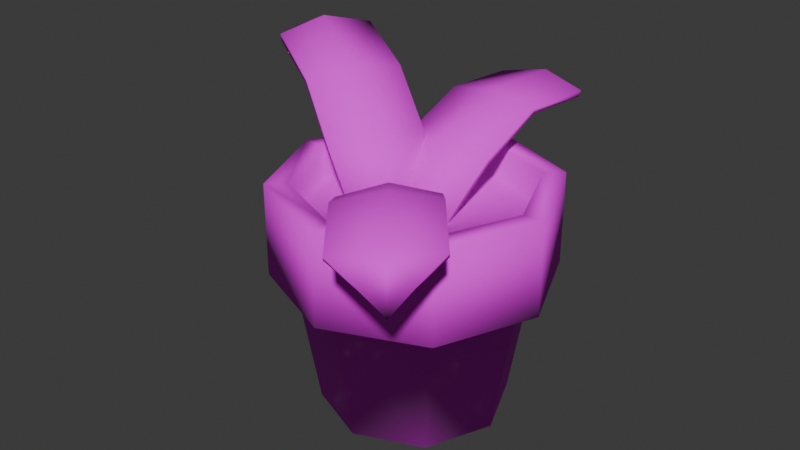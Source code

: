 # Source: vase.blend  (saved by Blender 4.2.66; exported with 4.5.12 LTS)
import bpy
from mathutils import Matrix  # noqa: F401  (used for matrix-valued properties, if any)

bpy.ops.wm.read_factory_settings(use_empty=True)
scene = bpy.context.scene
scene.name = 'Scene'

# ---- collections
col_collection = bpy.data.collections.new('Collection'); scene.collection.children.link(col_collection)

# ---- images (referenced by path relative to the original .blend; pixels are not part of the script)
import os
ASSET_DIR = os.environ.get("B2B_ASSET_DIR", "")  # directory of the original .blend (textures are referenced by path, not embedded)
HERE = os.path.dirname(os.path.abspath(__file__))  # packed textures are extracted next to this script under _unpacked/

def load_image(name, relpath, width, height, colorspace="sRGB"):
    """Load a texture the original file referenced (path relative to the .blend, or extracted next to this script)."""
    p = next((c for c in (os.path.join(HERE, relpath), os.path.join(ASSET_DIR, relpath)) if relpath and os.path.exists(c)), "")
    if p:
        img = bpy.data.images.load(p, check_existing=True)
        img.name = name
    else:  # same state as the original file: an image datablock whose file is absent (Cycles renders it pink)
        img = bpy.data.images.new(name, width, height)
        img.source = "FILE"
        img.filepath = "//" + (relpath or name)
    img.colorspace_settings.name = colorspace
    return img
img_vase128x128_png = load_image('vase128x128.png', 'vase128x128.png', 1024, 1024, 'sRGB')

# ---- materials (node trees are filled in below, after node groups)
mat_vase = bpy.data.materials.new('Vase')
mat_vase.alpha_threshold = 0.0
mat_vase.use_transparent_shadow = False
mat_vase.roughness = 0.5
mat_vase.line_color = (0.0, 0.0, 0.0, 1.0)

# ---- material node trees
mat_vase.use_nodes = True; mat_vase.node_tree.nodes.clear()
_N = mat_vase.node_tree.nodes; _L = mat_vase.node_tree.links
n0 = _N.new('ShaderNodeOutputMaterial'); n0.name = 'Material Output'; n0.location = (300, 300)
n1 = _N.new('ShaderNodeBsdfPrincipled'); n1.name = 'Principled BSDF'; n1.location = (10, 300)
n1.inputs[2].default_value = 1.0
n1.inputs[3].default_value = 1.45
n2 = _N.new('ShaderNodeTexImage'); n2.name = 'Image Texture'; n2.location = (-280, 275)
n2.image = img_vase128x128_png
n2.interpolation = 'Closest'
_L.new(n1.outputs[0], n0.inputs[0])
_L.new(n2.outputs[0], n1.inputs[0])
n0.is_active_output = True

# ---- world
world_world = bpy.data.worlds.new('World'); scene.world = world_world
world_world.use_nodes = True; world_world.node_tree.nodes.clear()
_N = world_world.node_tree.nodes; _L = world_world.node_tree.links
n0 = _N.new('ShaderNodeOutputWorld'); n0.name = 'World Output'; n0.location = (300, 300)
n1 = _N.new('ShaderNodeBackground'); n1.name = 'Background'; n1.location = (10, 300)
n1.inputs[0].default_value = (0.05088, 0.05088, 0.05088, 1.0)
_L.new(n1.outputs[0], n0.inputs[0])
n0.is_active_output = True
world_world.color = (0.05088, 0.05088, 0.05088)
world_world.sun_shadow_jitter_overblur = 0.0

# ---- meshes
me_cylinder = bpy.data.meshes.new('Cylinder')
me_cylinder.from_pydata([(0.0, 0.08, -7.451e-09), (0.0, 0.1, 0.2), (0.05657, 0.05657, -7.451e-09), (0.07071, 0.07071, 0.2), (0.08, 0.0, -7.451e-09), (0.1, 0.0, 0.2), (0.05657, -0.05657, -7.451e-09), (0.07071, -0.07071, 0.2), (0.0, -0.08, -7.451e-09), (0.0, -0.1, 0.2), (-0.05657, -0.05657, -7.451e-09), (-0.07071, -0.07071, 0.2), (-0.08, 0.0, -7.451e-09), (-0.1, 0.0, 0.2), (-0.05657, 0.05657, -7.451e-09), (-0.07071, 0.07071, 0.2), (0.0, 0.1, 0.12), (0.07071, 0.07071, 0.12), (0.1, 0.0, 0.12), (0.07071, -0.07071, 0.12), (0.0, -0.1, 0.12), (-0.07071, -0.07071, 0.12), (-0.1, 0.0, 0.12), (-0.07071, 0.07071, 0.12), (0.08398, 0.08398, 0.2), (0.0, 0.1188, 0.2), (0.0, 0.1188, 0.12), (0.1188, 0.0, 0.2), (0.08398, -0.08398, 0.2), (0.0, -0.1188, 0.2), (-0.08398, -0.08398, 0.2), (-0.1188, 0.0, 0.2), (-0.08398, 0.08398, 0.2), (0.08398, 0.08398, 0.12), (0.1188, 0.0, 0.12), (0.08398, -0.08398, 0.12), (0.0, -0.1188, 0.12), (-0.08398, -0.08398, 0.12), (-0.1188, 0.0, 0.12), (-0.08398, 0.08398, 0.12), (0.07071, 0.07071, 0.1693), (0.0, 0.1, 0.1693), (0.1, 0.0, 0.1693), (0.07071, -0.07071, 0.1693), (0.0, -0.1, 0.1693), (-0.07071, -0.07071, 0.1693), (-0.1, 0.0, 0.1693), (-0.07071, 0.07071, 0.1693), (-0.03, -0.003, 0.1688), (-0.04038, 0.03674, 0.214), (-0.03, 0.003, 0.1688), (-0.04038, 0.04132, 0.2101), (0.03, -0.003, 0.1688), (0.04038, 0.03674, 0.214), (0.03, 0.003, 0.1688), (0.04038, 0.04132, 0.2101), (0.0, -0.007611, 0.1688), (-3.434e-18, 0.03323, 0.217), (0.0, -0.01361, 0.1688), (-3.75e-18, 0.02865, 0.2208), (-0.04038, 0.1721, 0.2331), (-0.04038, 0.1683, 0.2285), (-3.604e-17, 0.175, 0.2367), (0.04038, 0.1683, 0.2285), (0.04038, 0.1721, 0.2331), (-3.821e-17, 0.1788, 0.2414), (-0.01826, 0.1961, 0.222), (-4.712e-17, 0.2028, 0.204), (0.01826, 0.1961, 0.222), (0.04038, 0.1005, 0.2338), (0.04038, 0.0998, 0.238), (-1.624e-17, 0.09851, 0.2455), (-0.04038, 0.1005, 0.2338), (-1.507e-17, 0.09924, 0.2413), (-0.04038, 0.0998, 0.238), (-0.03075, -0.03725, 0.1637), (-0.05786, -0.0361, 0.2184), (-0.03579, -0.03453, 0.1655), (-0.06267, -0.03336, 0.2161), (-0.001756, 0.01525, 0.1656), (-0.01883, 0.03456, 0.2209), (-0.006791, 0.01796, 0.1674), (-0.02364, 0.0373, 0.2186), (-0.01238, -0.01309, 0.1632), (-0.03465, -0.002875, 0.2214), (-0.007348, -0.01581, 0.1614), (-0.02985, -0.005613, 0.2237), (-0.1667, 0.02188, 0.2774), (-0.1647, 0.02097, 0.2718), (-0.1487, 0.05791, 0.2829), (-0.1256, 0.09164, 0.2743), (-0.1276, 0.09255, 0.2799), (-0.1507, 0.05882, 0.2885), (-0.1789, 0.05402, 0.2747), (-0.1802, 0.0761, 0.2602), (-0.1613, 0.08598, 0.2758), (-0.06743, 0.06004, 0.259), (-0.06576, 0.05898, 0.2628), (-0.08232, 0.02177, 0.2683), (-0.1065, -0.01063, 0.2565), (-0.08399, 0.02283, 0.2645), (-0.1048, -0.01169, 0.2603), (0.006488, 0.008307, 0.1575), (0.03805, -0.01561, 0.204), (0.01033, 0.003704, 0.1577), (0.04114, -0.01912, 0.2002), (-0.0395, -0.03018, 0.1555), (-0.02386, -0.06742, 0.2013), (-0.03566, -0.03478, 0.1557), (-0.02077, -0.07092, 0.1975), (-0.01946, -0.007398, 0.1564), (0.004719, -0.03882, 0.2055), (-0.02331, -0.002795, 0.1563), (0.001626, -0.03532, 0.2093), (0.124, -0.1195, 0.2265), (0.1218, -0.1166, 0.2217), (0.09476, -0.1476, 0.2288), (0.05987, -0.1684, 0.2191), (0.0621, -0.1713, 0.2238), (0.09699, -0.1505, 0.2336), (0.1229, -0.1521, 0.2152), (0.1139, -0.1689, 0.1969), (0.09489, -0.1755, 0.214), (0.0162, -0.1164, 0.2227), (0.01556, -0.1158, 0.2269), (0.04538, -0.08897, 0.2357), (0.07811, -0.06459, 0.2254), (0.04602, -0.08952, 0.2315), (0.07747, -0.06404, 0.2296)], [], [(5, 7, 28, 27), (19, 18, 34, 35), (9, 11, 30, 29), (20, 19, 35, 36), (21, 20, 36, 37), (13, 15, 32, 31), (5, 3, 40, 42), (3, 5, 27, 24), (22, 21, 37, 38), (0, 2, 4, 6, 8, 10, 12, 14), (14, 23, 16, 0), (12, 22, 23, 14), (10, 21, 22, 12), (8, 20, 21, 10), (6, 19, 20, 8), (4, 18, 19, 6), (2, 17, 18, 4), (0, 16, 17, 2), (26, 25, 24, 33), (33, 24, 27, 34), (34, 27, 28, 35), (35, 28, 29, 36), (36, 29, 30, 37), (37, 30, 31, 38), (38, 31, 32, 39), (39, 32, 25, 26), (15, 1, 25, 32), (18, 17, 33, 34), (1, 3, 24, 25), (17, 16, 26, 33), (11, 13, 31, 30), (16, 23, 39, 26), (23, 22, 38, 39), (7, 9, 29, 28), (40, 41, 47, 46, 45, 44, 43, 42), (11, 9, 44, 45), (1, 15, 47, 41), (3, 1, 41, 40), (7, 5, 42, 43), (13, 11, 45, 46), (9, 7, 43, 44), (15, 13, 46, 47), (48, 49, 51, 50), (56, 57, 55, 54), (54, 55, 53, 52), (58, 59, 49, 48), (56, 54, 52, 58), (71, 70, 64, 65), (70, 69, 63, 64), (50, 56, 58, 48), (52, 53, 59, 58), (50, 51, 57, 56), (62, 61, 66, 67), (63, 62, 67, 68), (73, 72, 61, 62), (72, 74, 60, 61), (74, 71, 65, 60), (69, 73, 62, 63), (64, 63, 68), (61, 60, 66), (65, 64, 68, 67), (60, 65, 67, 66), (55, 57, 73, 69), (49, 59, 71, 74), (51, 49, 74, 72), (57, 51, 72, 73), (53, 55, 69, 70), (59, 53, 70, 71), (75, 76, 78, 77), (83, 84, 82, 81), (81, 82, 80, 79), (85, 86, 76, 75), (83, 81, 79, 85), (98, 97, 91, 92), (97, 96, 90, 91), (77, 83, 85, 75), (79, 80, 86, 85), (77, 78, 84, 83), (89, 88, 93, 94), (90, 89, 94, 95), (100, 99, 88, 89), (99, 101, 87, 88), (101, 98, 92, 87), (96, 100, 89, 90), (91, 90, 95), (88, 87, 93), (92, 91, 95, 94), (87, 92, 94, 93), (82, 84, 100, 96), (76, 86, 98, 101), (78, 76, 101, 99), (84, 78, 99, 100), (80, 82, 96, 97), (86, 80, 97, 98), (102, 103, 105, 104), (110, 111, 109, 108), (108, 109, 107, 106), (112, 113, 103, 102), (110, 108, 106, 112), (125, 124, 118, 119), (124, 123, 117, 118), (104, 110, 112, 102), (106, 107, 113, 112), (104, 105, 111, 110), (116, 115, 120, 121), (117, 116, 121, 122), (127, 126, 115, 116), (126, 128, 114, 115), (128, 125, 119, 114), (123, 127, 116, 117), (118, 117, 122), (115, 114, 120), (119, 118, 122, 121), (114, 119, 121, 120), (109, 111, 127, 123), (103, 113, 125, 128), (105, 103, 128, 126), (111, 105, 126, 127), (107, 109, 123, 124), (113, 107, 124, 125)])
me_cylinder.polygons.foreach_set('use_smooth', [True] * 120)
_uv = me_cylinder.uv_layers.new(name='UVMap')
_uv.uv.foreach_set('vector', [0.4492, 0.7695, 0.3906, 0.6367, 0.418, 0.6094, 0.4844, 0.7695, 0.3906, 0.6367, 0.4492, 0.7695, 0.4844, 0.7695, 0.418, 0.6094, 0.2539, 0.5781, 0.1172, 0.6367, 0.09375, 0.6094, 0.2539, 0.543, 0.2539, 0.5781, 0.3906, 0.6367, 0.418, 0.6094, 0.2539, 0.543, 0.1172, 0.6367, 0.2539, 0.5781, 0.2539, 0.543, 0.09375, 0.6094, 0.05859, 0.7695, 0.1172, 0.9102, 0.09375, 0.9336, 0.02344, 0.7695, 0.2539, 0.8789, 0.3906, 0.8789, 0.3906, 0.8242, 0.2539, 0.8242, 0.3906, 0.9102, 0.4492, 0.7695, 0.4844, 0.7695, 0.418, 0.9336, 0.05859, 0.7695, 0.1172, 0.6367, 0.09375, 0.6094, 0.02344, 0.7695, 0.2539, 0.9258, 0.3594, 0.875, 0.4102, 0.7695, 0.3594, 0.6641, 0.2539, 0.6211, 0.1484, 0.6641, 0.09766, 0.7695, 0.1484, 0.875, 0.1484, 0.5, 0.1172, 0.7305, 0.2539, 0.7305, 0.2539, 0.5, 0.2539, 0.5, 0.2539, 0.7305, 0.3906, 0.7305, 0.3594, 0.5, 0.1484, 0.5, 0.1172, 0.7305, 0.2539, 0.7305, 0.2539, 0.5, 0.2539, 0.5, 0.2539, 0.7305, 0.1172, 0.7305, 0.1484, 0.5, 0.3594, 0.5, 0.3906, 0.7305, 0.2539, 0.7305, 0.2539, 0.5, 0.2539, 0.5, 0.2539, 0.7305, 0.1172, 0.7305, 0.1484, 0.5, 0.3594, 0.5, 0.3906, 0.7305, 0.2539, 0.7305, 0.2539, 0.5, 0.2539, 0.5, 0.2539, 0.7305, 0.3906, 0.7305, 0.3594, 0.5, 0.2539, 0.7305, 0.2539, 0.8789, 0.418, 0.8789, 0.418, 0.7305, 0.418, 0.7305, 0.418, 0.8789, 0.2539, 0.8789, 0.2539, 0.7305, 0.2539, 0.7305, 0.2539, 0.8789, 0.09375, 0.8789, 0.09375, 0.7305, 0.418, 0.7305, 0.418, 0.8789, 0.2539, 0.8789, 0.2539, 0.7305, 0.2539, 0.7305, 0.2539, 0.8789, 0.09375, 0.8789, 0.09375, 0.7305, 0.09375, 0.7305, 0.09375, 0.8789, 0.2539, 0.8789, 0.2539, 0.7305, 0.2539, 0.7305, 0.2539, 0.8789, 0.418, 0.8789, 0.418, 0.7305, 0.09375, 0.7305, 0.09375, 0.8789, 0.2539, 0.8789, 0.2539, 0.7305, 0.1172, 0.9102, 0.2539, 0.9648, 0.2539, 1.0, 0.09375, 0.9336, 0.4492, 0.7695, 0.3906, 0.9102, 0.418, 0.9336, 0.4844, 0.7695, 0.2539, 0.9648, 0.3906, 0.9102, 0.418, 0.9336, 0.2539, 1.0, 0.3906, 0.9102, 0.2539, 0.9648, 0.2539, 1.0, 0.418, 0.9336, 0.1172, 0.6367, 0.05859, 0.7695, 0.02344, 0.7695, 0.09375, 0.6094, 0.2539, 0.9648, 0.1172, 0.9102, 0.09375, 0.9336, 0.2539, 1.0, 0.1172, 0.9102, 0.05859, 0.7695, 0.02344, 0.7695, 0.09375, 0.9336, 0.3906, 0.6367, 0.2539, 0.5781, 0.2539, 0.543, 0.418, 0.6094, 0.9258, 0.9258, 0.75, 1.0, 0.5742, 0.9258, 0.5, 0.75, 0.5742, 0.5742, 0.75, 0.5, 0.9258, 0.5742, 1.0, 0.75, 0.1172, 0.8789, 0.2539, 0.8789, 0.2539, 0.8242, 0.1172, 0.8242, 0.2539, 0.8789, 0.1172, 0.8789, 0.1172, 0.8242, 0.2539, 0.8242, 0.3906, 0.8789, 0.2539, 0.8789, 0.2539, 0.8242, 0.3906, 0.8242, 0.1172, 0.8789, 0.2539, 0.8789, 0.2539, 0.8242, 0.1172, 0.8242, 0.2539, 0.8789, 0.1172, 0.8789, 0.1172, 0.8242, 0.2539, 0.8242, 0.2539, 0.8789, 0.3906, 0.8789, 0.3906, 0.8242, 0.2539, 0.8242, 0.3906, 0.8789, 0.2539, 0.8789, 0.2539, 0.8242, 0.3906, 0.8242, 0.03906, 0.1406, 0.1797, 0.07812, 0.1797, 0.09375, 0.04688, 0.1406, 0.03125, 0.2656, 0.2031, 0.2656, 0.2266, 0.07031, 0.05469, 0.1406, 0.03906, 0.3594, 0.2031, 0.4141, 0.2031, 0.4219, 0.03125, 0.3594, 0.0, 0.2656, 0.1875, 0.2656, 0.2266, 0.4375, 0.03906, 0.3594, 0.01562, 0.2578, 0.03906, 0.3594, 0.03125, 0.3594, 0.007812, 0.2578, 0.4844, 0.2422, 0.4766, 0.007812, 0.7656, 0.02344, 0.7969, 0.2031, 0.3438, 0.4844, 0.3438, 0.4688, 0.6484, 0.4062, 0.6484, 0.4219, 0.04688, 0.1406, 0.01562, 0.2578, 0.007812, 0.2578, 0.03906, 0.1406, 0.03125, 0.1406, 0.2031, 0.07031, 0.1875, 0.2656, 0.0, 0.2656, 0.0625, 0.3594, 0.2266, 0.4375, 0.2031, 0.2656, 0.03125, 0.2656, 0.7734, 0.2031, 0.7656, 0.3438, 0.9219, 0.25, 0.9844, 0.1875, 0.7422, 0.02344, 0.7734, 0.2031, 0.9844, 0.1875, 0.8828, 0.1094, 0.4844, 0.2422, 0.5156, 0.4531, 0.7656, 0.3438, 0.7734, 0.2031, 0.4062, 0.04688, 0.4062, 0.03125, 0.625, 0.01562, 0.625, 0.03125, 0.5156, 0.4531, 0.4844, 0.2422, 0.7969, 0.2031, 0.7891, 0.3438, 0.4766, 0.007812, 0.4844, 0.2422, 0.7734, 0.2031, 0.7422, 0.02344, 0.6484, 0.4219, 0.6484, 0.4062, 0.7969, 0.3438, 0.625, 0.03125, 0.625, 0.01562, 0.8203, 0.05469, 0.7969, 0.2031, 0.7656, 0.02344, 0.8828, 0.1094, 0.9844, 0.1875, 0.7891, 0.3438, 0.7969, 0.2031, 0.9844, 0.1875, 0.9219, 0.25, 0.2266, 0.07031, 0.2031, 0.2656, 0.4844, 0.2422, 0.4766, 0.007812, 0.2266, 0.4375, 0.1875, 0.2656, 0.4844, 0.2422, 0.5156, 0.4531, 0.1797, 0.09375, 0.1797, 0.07812, 0.4062, 0.03125, 0.4062, 0.04688, 0.2031, 0.2656, 0.2266, 0.4375, 0.5156, 0.4531, 0.4844, 0.2422, 0.2031, 0.4219, 0.2031, 0.4141, 0.3438, 0.4688, 0.3438, 0.4844, 0.1875, 0.2656, 0.2031, 0.07031, 0.4766, 0.007812, 0.4844, 0.2422, 0.03906, 0.1406, 0.1797, 0.07812, 0.1797, 0.09375, 0.04688, 0.1406, 0.03125, 0.2656, 0.2031, 0.2656, 0.2266, 0.07031, 0.05469, 0.1406, 0.03906, 0.3594, 0.2031, 0.4141, 0.2031, 0.4219, 0.03125, 0.3594, 0.0, 0.2656, 0.1875, 0.2656, 0.2266, 0.4375, 0.03906, 0.3594, 0.01562, 0.2578, 0.03906, 0.3594, 0.03125, 0.3594, 0.007812, 0.2578, 0.4844, 0.2422, 0.4766, 0.007812, 0.7656, 0.02344, 0.7969, 0.2031, 0.3438, 0.4844, 0.3438, 0.4688, 0.6484, 0.4062, 0.6484, 0.4219, 0.04688, 0.1406, 0.01562, 0.2578, 0.007812, 0.2578, 0.03906, 0.1406, 0.03125, 0.1406, 0.2031, 0.07031, 0.1875, 0.2656, 0.0, 0.2656, 0.0625, 0.3594, 0.2266, 0.4375, 0.2031, 0.2656, 0.03125, 0.2656, 0.7734, 0.2031, 0.7656, 0.3438, 0.9219, 0.25, 0.9844, 0.1875, 0.7422, 0.02344, 0.7734, 0.2031, 0.9844, 0.1875, 0.8828, 0.1094, 0.4844, 0.2422, 0.5156, 0.4531, 0.7656, 0.3438, 0.7734, 0.2031, 0.4062, 0.04688, 0.4062, 0.03125, 0.625, 0.01562, 0.625, 0.03125, 0.5156, 0.4531, 0.4844, 0.2422, 0.7969, 0.2031, 0.7891, 0.3438, 0.4766, 0.007812, 0.4844, 0.2422, 0.7734, 0.2031, 0.7422, 0.02344, 0.6484, 0.4219, 0.6484, 0.4062, 0.7969, 0.3438, 0.625, 0.03125, 0.625, 0.01562, 0.8203, 0.05469, 0.7969, 0.2031, 0.7656, 0.02344, 0.8828, 0.1094, 0.9844, 0.1875, 0.7891, 0.3438, 0.7969, 0.2031, 0.9844, 0.1875, 0.9219, 0.25, 0.2266, 0.07031, 0.2031, 0.2656, 0.4844, 0.2422, 0.4766, 0.007812, 0.2266, 0.4375, 0.1875, 0.2656, 0.4844, 0.2422, 0.5156, 0.4531, 0.1797, 0.09375, 0.1797, 0.07812, 0.4062, 0.03125, 0.4062, 0.04688, 0.2031, 0.2656, 0.2266, 0.4375, 0.5156, 0.4531, 0.4844, 0.2422, 0.2031, 0.4219, 0.2031, 0.4141, 0.3438, 0.4688, 0.3438, 0.4844, 0.1875, 0.2656, 0.2031, 0.07031, 0.4766, 0.007812, 0.4844, 0.2422, 0.03906, 0.1406, 0.1797, 0.07812, 0.1797, 0.09375, 0.04688, 0.1406, 0.03125, 0.2656, 0.2031, 0.2656, 0.2266, 0.07031, 0.05469, 0.1406, 0.03906, 0.3594, 0.2031, 0.4141, 0.2031, 0.4219, 0.03125, 0.3594, 0.0, 0.2656, 0.1875, 0.2656, 0.2266, 0.4375, 0.03906, 0.3594, 0.01562, 0.2578, 0.03906, 0.3594, 0.03125, 0.3594, 0.007812, 0.2578, 0.4844, 0.2422, 0.4766, 0.007812, 0.7656, 0.02344, 0.7969, 0.2031, 0.3438, 0.4844, 0.3438, 0.4688, 0.6484, 0.4062, 0.6484, 0.4219, 0.04688, 0.1406, 0.01562, 0.2578, 0.007812, 0.2578, 0.03906, 0.1406, 0.03125, 0.1406, 0.2031, 0.07031, 0.1875, 0.2656, 0.0, 0.2656, 0.0625, 0.3594, 0.2266, 0.4375, 0.2031, 0.2656, 0.03125, 0.2656, 0.7734, 0.2031, 0.7656, 0.3438, 0.9219, 0.25, 0.9844, 0.1875, 0.7422, 0.02344, 0.7734, 0.2031, 0.9844, 0.1875, 0.8828, 0.1094, 0.4844, 0.2422, 0.5156, 0.4531, 0.7656, 0.3438, 0.7734, 0.2031, 0.4062, 0.04688, 0.4062, 0.03125, 0.625, 0.01562, 0.625, 0.03125, 0.5156, 0.4531, 0.4844, 0.2422, 0.7969, 0.2031, 0.7891, 0.3438, 0.4766, 0.007812, 0.4844, 0.2422, 0.7734, 0.2031, 0.7422, 0.02344, 0.6484, 0.4219, 0.6484, 0.4062, 0.7969, 0.3438, 0.625, 0.03125, 0.625, 0.01562, 0.8203, 0.05469, 0.7969, 0.2031, 0.7656, 0.02344, 0.8828, 0.1094, 0.9844, 0.1875, 0.7891, 0.3438, 0.7969, 0.2031, 0.9844, 0.1875, 0.9219, 0.25, 0.2266, 0.07031, 0.2031, 0.2656, 0.4844, 0.2422, 0.4766, 0.007812, 0.2266, 0.4375, 0.1875, 0.2656, 0.4844, 0.2422, 0.5156, 0.4531, 0.1797, 0.09375, 0.1797, 0.07812, 0.4062, 0.03125, 0.4062, 0.04688, 0.2031, 0.2656, 0.2266, 0.4375, 0.5156, 0.4531, 0.4844, 0.2422, 0.2031, 0.4219, 0.2031, 0.4141, 0.3438, 0.4688, 0.3438, 0.4844, 0.1875, 0.2656, 0.2031, 0.07031, 0.4766, 0.007812, 0.4844, 0.2422])
me_cylinder.materials.append(mat_vase)
me_cylinder.update()

# ---- objects
ob_vase = bpy.data.objects.new('Vase', me_cylinder)

# ---- transforms, parenting, visibility, modifiers, constraints
ob_vase.location = (0.0, 0.0, 0.0)

# ---- collection membership
col_collection.objects.link(ob_vase)

# ---- scene / render settings (as saved in the file)
scene.frame_start = 1; scene.frame_end = 250; scene.frame_set(1)
scene.render.engine = 'BLENDER_EEVEE_NEXT'
bpy.context.view_layer.update()

# ---- added for rendering (the .blend has no active camera and no usable light): camera, sun
cam_auto = bpy.data.cameras.new('AutoCamera')
cam_auto.lens = 50.0
cam_auto.sensor_width = 36.0
cam_auto.clip_end = 1000.0
ob_auto_camera = bpy.data.objects.new('AutoCamera', cam_auto)
scene.collection.objects.link(ob_auto_camera)
ob_auto_camera.location = (0.494355, -0.613282, 0.562207)
ob_auto_camera.rotation_euler = (1.09748, -7.21219e-08, 0.694738)
scene.camera = ob_auto_camera
light_auto_sun = bpy.data.lights.new('AutoSun', 'SUN')
light_auto_sun.energy = 3.0
light_auto_sun.angle = 0.0523599
ob_auto_sun = bpy.data.objects.new('AutoSun', light_auto_sun)
scene.collection.objects.link(ob_auto_sun)
ob_auto_sun.rotation_euler = (0.872665, 0.174533, 0.523599)
bpy.context.view_layer.update()
